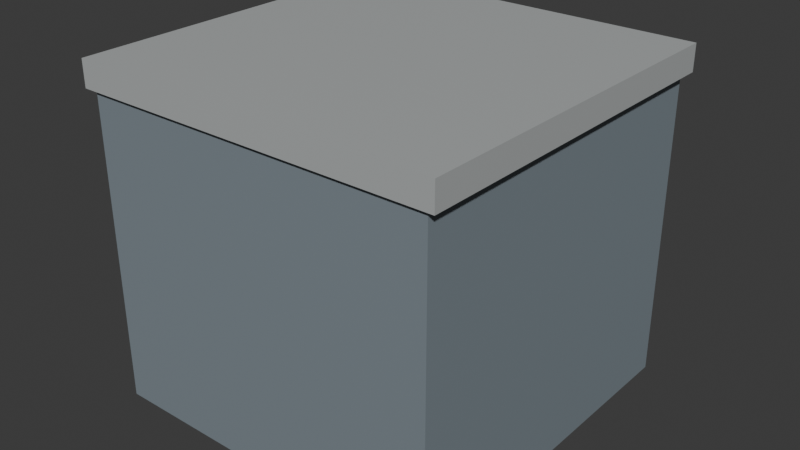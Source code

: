 # Source: lata_comida.blend  (saved by Blender 5.2.45; exported with 4.5.12 LTS)
import bpy
from mathutils import Matrix  # noqa: F401  (used for matrix-valued properties, if any)

bpy.ops.wm.read_factory_settings(use_empty=True)
scene = bpy.context.scene
scene.name = 'Scene'

# ---- collections
col_collection = bpy.data.collections.new('Collection'); scene.collection.children.link(col_collection)

# ---- materials (node trees are filled in below, after node groups)
mat_steel = bpy.data.materials.new('steel')
mat_steel.diffuse_color = (0.2196, 0.2627, 0.2941, 1.0)
mat_wear = bpy.data.materials.new('wear')
mat_wear.diffuse_color = (0.4392, 0.4588, 0.4588, 1.0)
mat_orange = bpy.data.materials.new('orange')
mat_orange.diffuse_color = (0.7961, 0.4667, 0.2235, 1.0)
mat_label = bpy.data.materials.new('label')
mat_label.diffuse_color = (0.9098, 0.8392, 0.6902, 1.0)

# ---- material node trees
mat_steel.use_nodes = True; mat_steel.node_tree.nodes.clear()
_N = mat_steel.node_tree.nodes; _L = mat_steel.node_tree.links
n0 = _N.new('ShaderNodeBsdfPrincipled'); n0.name = 'Principled BSDF'; n0.location = (-200, 100)
n0.inputs[0].default_value = (0.2196, 0.2627, 0.2941, 1.0)
n0.inputs[10].default_value = 0.005
n1 = _N.new('ShaderNodeOutputMaterial'); n1.name = 'Material Output'; n1.location = (200, 100)
_L.new(n0.outputs[0], n1.inputs[0])
n1.is_active_output = True
mat_wear.use_nodes = True; mat_wear.node_tree.nodes.clear()
_N = mat_wear.node_tree.nodes; _L = mat_wear.node_tree.links
n0 = _N.new('ShaderNodeBsdfPrincipled'); n0.name = 'Principled BSDF'; n0.location = (-200, 100)
n0.inputs[0].default_value = (0.4392, 0.4588, 0.4588, 1.0)
n0.inputs[10].default_value = 0.005
n1 = _N.new('ShaderNodeOutputMaterial'); n1.name = 'Material Output'; n1.location = (200, 100)
_L.new(n0.outputs[0], n1.inputs[0])
n1.is_active_output = True
mat_orange.use_nodes = True; mat_orange.node_tree.nodes.clear()
_N = mat_orange.node_tree.nodes; _L = mat_orange.node_tree.links
n0 = _N.new('ShaderNodeBsdfPrincipled'); n0.name = 'Principled BSDF'; n0.location = (-200, 100)
n0.inputs[0].default_value = (0.7961, 0.4667, 0.2235, 1.0)
n0.inputs[10].default_value = 0.005
n1 = _N.new('ShaderNodeOutputMaterial'); n1.name = 'Material Output'; n1.location = (200, 100)
_L.new(n0.outputs[0], n1.inputs[0])
n1.is_active_output = True
mat_label.use_nodes = True; mat_label.node_tree.nodes.clear()
_N = mat_label.node_tree.nodes; _L = mat_label.node_tree.links
n0 = _N.new('ShaderNodeBsdfPrincipled'); n0.name = 'Principled BSDF'; n0.location = (-200, 100)
n0.inputs[0].default_value = (0.9098, 0.8392, 0.6902, 1.0)
n0.inputs[10].default_value = 0.005
n1 = _N.new('ShaderNodeOutputMaterial'); n1.name = 'Material Output'; n1.location = (200, 100)
_L.new(n0.outputs[0], n1.inputs[0])
n1.is_active_output = True

# ---- world
world_world = bpy.data.worlds.new('World'); scene.world = world_world
world_world.use_nodes = True; world_world.node_tree.nodes.clear()
_N = world_world.node_tree.nodes; _L = world_world.node_tree.links
n0 = _N.new('ShaderNodeOutputWorld'); n0.name = 'World Output'; n0.location = (200, 100)
n1 = _N.new('ShaderNodeBackground'); n1.name = 'Background'; n1.location = (-200, 100)
n1.inputs[0].default_value = (0.05088, 0.05088, 0.05088, 1.0)
_L.new(n1.outputs[0], n0.inputs[0])
n0.is_active_output = True
world_world.color = (0.05088, 0.05088, 0.05088)
world_world.sun_shadow_jitter_overblur = 0.0

# ---- meshes
me_cube_094 = bpy.data.meshes.new('Cube.094')
me_cube_094.from_pydata([(-4.0, -4.0, -3.5), (-4.0, -4.0, 3.5), (-4.0, 4.0, -3.5), (-4.0, 4.0, 3.5), (4.0, -4.0, -3.5), (4.0, -4.0, 3.5), (4.0, 4.0, -3.5), (4.0, 4.0, 3.5)], [], [(0, 1, 3, 2), (2, 3, 7, 6), (6, 7, 5, 4), (4, 5, 1, 0), (2, 6, 4, 0), (7, 3, 1, 5)])
_uv = me_cube_094.uv_layers.new(name='UVMap')
_uv.uv.foreach_set('vector', [0.375, 0.0, 0.625, 0.0, 0.625, 0.25, 0.375, 0.25, 0.375, 0.25, 0.625, 0.25, 0.625, 0.5, 0.375, 0.5, 0.375, 0.5, 0.625, 0.5, 0.625, 0.75, 0.375, 0.75, 0.375, 0.75, 0.625, 0.75, 0.625, 1.0, 0.375, 1.0, 0.125, 0.5, 0.375, 0.5, 0.375, 0.75, 0.125, 0.75, 0.625, 0.5, 0.875, 0.5, 0.875, 0.75, 0.625, 0.75])
me_cube_094.materials.append(mat_steel)
me_cube_094.update()
me_cube_095 = bpy.data.meshes.new('Cube.095')
me_cube_095.from_pydata([(-4.2, -4.1, -0.3), (-4.2, -4.1, 0.3), (-4.2, 4.1, -0.3), (-4.2, 4.1, 0.3), (4.2, -4.1, -0.3), (4.2, -4.1, 0.3), (4.2, 4.1, -0.3), (4.2, 4.1, 0.3)], [], [(0, 1, 3, 2), (2, 3, 7, 6), (6, 7, 5, 4), (4, 5, 1, 0), (2, 6, 4, 0), (7, 3, 1, 5)])
_uv = me_cube_095.uv_layers.new(name='UVMap')
_uv.uv.foreach_set('vector', [0.375, 0.0, 0.625, 0.0, 0.625, 0.25, 0.375, 0.25, 0.375, 0.25, 0.625, 0.25, 0.625, 0.5, 0.375, 0.5, 0.375, 0.5, 0.625, 0.5, 0.625, 0.75, 0.375, 0.75, 0.375, 0.75, 0.625, 0.75, 0.625, 1.0, 0.375, 1.0, 0.125, 0.5, 0.375, 0.5, 0.375, 0.75, 0.125, 0.75, 0.625, 0.5, 0.875, 0.5, 0.875, 0.75, 0.625, 0.75])
me_cube_095.materials.append(mat_wear)
me_cube_095.update()
me_cube_096 = bpy.data.meshes.new('Cube.096')
me_cube_096.from_pydata([(-3.0, -0.15, -1.75), (-3.0, -0.15, 1.75), (-3.0, 0.15, -1.75), (-3.0, 0.15, 1.75), (3.0, -0.15, -1.75), (3.0, -0.15, 1.75), (3.0, 0.15, -1.75), (3.0, 0.15, 1.75)], [], [(0, 1, 3, 2), (2, 3, 7, 6), (6, 7, 5, 4), (4, 5, 1, 0), (2, 6, 4, 0), (7, 3, 1, 5)])
_uv = me_cube_096.uv_layers.new(name='UVMap')
_uv.uv.foreach_set('vector', [0.375, 0.0, 0.625, 0.0, 0.625, 0.25, 0.375, 0.25, 0.375, 0.25, 0.625, 0.25, 0.625, 0.5, 0.375, 0.5, 0.375, 0.5, 0.625, 0.5, 0.625, 0.75, 0.375, 0.75, 0.375, 0.75, 0.625, 0.75, 0.625, 1.0, 0.375, 1.0, 0.125, 0.5, 0.375, 0.5, 0.375, 0.75, 0.125, 0.75, 0.625, 0.5, 0.875, 0.5, 0.875, 0.75, 0.625, 0.75])
me_cube_096.materials.append(mat_orange)
me_cube_096.update()
me_cube_097 = bpy.data.meshes.new('Cube.097')
me_cube_097.from_pydata([(-2.0, -0.15, -0.5), (-2.0, -0.15, 0.5), (-2.0, 0.15, -0.5), (-2.0, 0.15, 0.5), (2.0, -0.15, -0.5), (2.0, -0.15, 0.5), (2.0, 0.15, -0.5), (2.0, 0.15, 0.5)], [], [(0, 1, 3, 2), (2, 3, 7, 6), (6, 7, 5, 4), (4, 5, 1, 0), (2, 6, 4, 0), (7, 3, 1, 5)])
_uv = me_cube_097.uv_layers.new(name='UVMap')
_uv.uv.foreach_set('vector', [0.375, 0.0, 0.625, 0.0, 0.625, 0.25, 0.375, 0.25, 0.375, 0.25, 0.625, 0.25, 0.625, 0.5, 0.375, 0.5, 0.375, 0.5, 0.625, 0.5, 0.625, 0.75, 0.375, 0.75, 0.375, 0.75, 0.625, 0.75, 0.625, 1.0, 0.375, 1.0, 0.125, 0.5, 0.375, 0.5, 0.375, 0.75, 0.125, 0.75, 0.625, 0.5, 0.875, 0.5, 0.875, 0.75, 0.625, 0.75])
me_cube_097.materials.append(mat_label)
me_cube_097.update()

# ---- objects
ob_tin = bpy.data.objects.new('tin', me_cube_094)
ob_lid = bpy.data.objects.new('lid', me_cube_095)
ob_label = bpy.data.objects.new('label', me_cube_096)
ob_label_text = bpy.data.objects.new('label text', me_cube_097)

# ---- transforms, parenting, visibility, modifiers, constraints
ob_tin.location = (8.0, -8.0, 6.5)
ob_lid.location = (8.0, -8.0, 10.3)
ob_label.location = (8.0, -3.95, 6.75)
ob_label_text.location = (8.0, -3.75, 6.5)

# ---- collection membership
col_collection.objects.link(ob_tin)
col_collection.objects.link(ob_lid)
col_collection.objects.link(ob_label)
col_collection.objects.link(ob_label_text)

# ---- scene / render settings (as saved in the file)
scene.frame_start = 1; scene.frame_end = 13; scene.frame_set(1)
scene.render.engine = 'BLENDER_EEVEE_NEXT'
scene.render.bake_bias = 0.0
scene.render.bake_samples = 0
scene.render.compositor_device = 'GPU'
scene.eevee.use_volume_custom_range = False
scene.eevee.fast_gi_thickness_near = 0.1
scene.eevee.fast_gi_thickness_far = 0.0
scene.eevee.ray_tracing_options.screen_trace_thickness = 0.1
bpy.context.view_layer.update()

# ---- added for rendering (the .blend has no active camera and no usable light): camera, sun
cam_auto = bpy.data.cameras.new('AutoCamera')
cam_auto.lens = 50.0
cam_auto.sensor_width = 36.0
cam_auto.clip_end = 1000.0
ob_auto_camera = bpy.data.objects.new('AutoCamera', cam_auto)
scene.collection.objects.link(ob_auto_camera)
ob_auto_camera.location = (21.1033, -23.5739, 17.2826)
ob_auto_camera.rotation_euler = (1.09748, -7.21219e-08, 0.694738)
scene.camera = ob_auto_camera
light_auto_sun = bpy.data.lights.new('AutoSun', 'SUN')
light_auto_sun.energy = 3.0
light_auto_sun.angle = 0.0523599
ob_auto_sun = bpy.data.objects.new('AutoSun', light_auto_sun)
scene.collection.objects.link(ob_auto_sun)
ob_auto_sun.rotation_euler = (0.872665, 0.174533, 0.523599)
bpy.context.view_layer.update()
